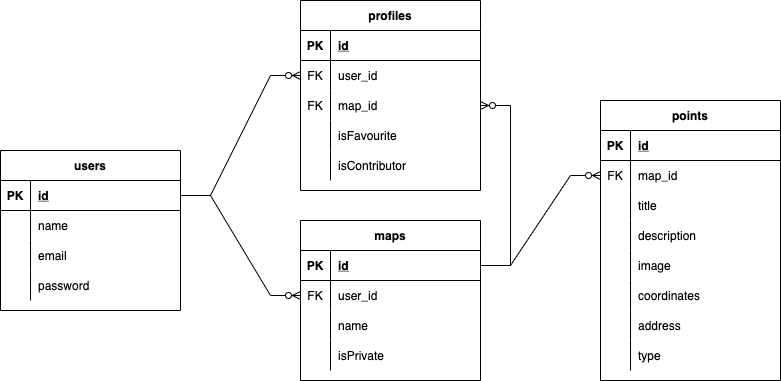

The diagram above was exported from draw.io. Its source (the exported page's mxGraphModel, read from the mxfile embedded in the PNG):
<mxGraphModel dx="924" dy="661" grid="1" gridSize="10" guides="1" tooltips="1" connect="1" arrows="1" fold="1" page="1" pageScale="1" pageWidth="850" pageHeight="1100" math="0" shadow="0">
  <root>
    <mxCell id="0" />
    <mxCell id="1" parent="0" />
    <mxCell id="yTlbWiShdt-pbRnbc2sZ-1" value="users" style="shape=table;startSize=30;container=1;collapsible=1;childLayout=tableLayout;fixedRows=1;rowLines=0;fontStyle=1;align=center;resizeLast=1;" parent="1" vertex="1">
      <mxGeometry y="210" width="180" height="160" as="geometry" />
    </mxCell>
    <mxCell id="yTlbWiShdt-pbRnbc2sZ-2" value="" style="shape=partialRectangle;collapsible=0;dropTarget=0;pointerEvents=0;fillColor=none;top=0;left=0;bottom=1;right=0;points=[[0,0.5],[1,0.5]];portConstraint=eastwest;" parent="yTlbWiShdt-pbRnbc2sZ-1" vertex="1">
      <mxGeometry y="30" width="180" height="30" as="geometry" />
    </mxCell>
    <mxCell id="yTlbWiShdt-pbRnbc2sZ-3" value="PK" style="shape=partialRectangle;connectable=0;fillColor=none;top=0;left=0;bottom=0;right=0;fontStyle=1;overflow=hidden;" parent="yTlbWiShdt-pbRnbc2sZ-2" vertex="1">
      <mxGeometry width="30" height="30" as="geometry">
        <mxRectangle width="30" height="30" as="alternateBounds" />
      </mxGeometry>
    </mxCell>
    <mxCell id="yTlbWiShdt-pbRnbc2sZ-4" value="id" style="shape=partialRectangle;connectable=0;fillColor=none;top=0;left=0;bottom=0;right=0;align=left;spacingLeft=6;fontStyle=5;overflow=hidden;" parent="yTlbWiShdt-pbRnbc2sZ-2" vertex="1">
      <mxGeometry x="30" width="150" height="30" as="geometry">
        <mxRectangle width="150" height="30" as="alternateBounds" />
      </mxGeometry>
    </mxCell>
    <mxCell id="yTlbWiShdt-pbRnbc2sZ-5" value="" style="shape=partialRectangle;collapsible=0;dropTarget=0;pointerEvents=0;fillColor=none;top=0;left=0;bottom=0;right=0;points=[[0,0.5],[1,0.5]];portConstraint=eastwest;" parent="yTlbWiShdt-pbRnbc2sZ-1" vertex="1">
      <mxGeometry y="60" width="180" height="30" as="geometry" />
    </mxCell>
    <mxCell id="yTlbWiShdt-pbRnbc2sZ-6" value="" style="shape=partialRectangle;connectable=0;fillColor=none;top=0;left=0;bottom=0;right=0;editable=1;overflow=hidden;" parent="yTlbWiShdt-pbRnbc2sZ-5" vertex="1">
      <mxGeometry width="30" height="30" as="geometry">
        <mxRectangle width="30" height="30" as="alternateBounds" />
      </mxGeometry>
    </mxCell>
    <mxCell id="yTlbWiShdt-pbRnbc2sZ-7" value="name" style="shape=partialRectangle;connectable=0;fillColor=none;top=0;left=0;bottom=0;right=0;align=left;spacingLeft=6;overflow=hidden;" parent="yTlbWiShdt-pbRnbc2sZ-5" vertex="1">
      <mxGeometry x="30" width="150" height="30" as="geometry">
        <mxRectangle width="150" height="30" as="alternateBounds" />
      </mxGeometry>
    </mxCell>
    <mxCell id="yTlbWiShdt-pbRnbc2sZ-8" value="" style="shape=partialRectangle;collapsible=0;dropTarget=0;pointerEvents=0;fillColor=none;top=0;left=0;bottom=0;right=0;points=[[0,0.5],[1,0.5]];portConstraint=eastwest;" parent="yTlbWiShdt-pbRnbc2sZ-1" vertex="1">
      <mxGeometry y="90" width="180" height="30" as="geometry" />
    </mxCell>
    <mxCell id="yTlbWiShdt-pbRnbc2sZ-9" value="" style="shape=partialRectangle;connectable=0;fillColor=none;top=0;left=0;bottom=0;right=0;editable=1;overflow=hidden;" parent="yTlbWiShdt-pbRnbc2sZ-8" vertex="1">
      <mxGeometry width="30" height="30" as="geometry">
        <mxRectangle width="30" height="30" as="alternateBounds" />
      </mxGeometry>
    </mxCell>
    <mxCell id="yTlbWiShdt-pbRnbc2sZ-10" value="email" style="shape=partialRectangle;connectable=0;fillColor=none;top=0;left=0;bottom=0;right=0;align=left;spacingLeft=6;overflow=hidden;" parent="yTlbWiShdt-pbRnbc2sZ-8" vertex="1">
      <mxGeometry x="30" width="150" height="30" as="geometry">
        <mxRectangle width="150" height="30" as="alternateBounds" />
      </mxGeometry>
    </mxCell>
    <mxCell id="yTlbWiShdt-pbRnbc2sZ-11" value="" style="shape=partialRectangle;collapsible=0;dropTarget=0;pointerEvents=0;fillColor=none;top=0;left=0;bottom=0;right=0;points=[[0,0.5],[1,0.5]];portConstraint=eastwest;" parent="yTlbWiShdt-pbRnbc2sZ-1" vertex="1">
      <mxGeometry y="120" width="180" height="30" as="geometry" />
    </mxCell>
    <mxCell id="yTlbWiShdt-pbRnbc2sZ-12" value="" style="shape=partialRectangle;connectable=0;fillColor=none;top=0;left=0;bottom=0;right=0;editable=1;overflow=hidden;" parent="yTlbWiShdt-pbRnbc2sZ-11" vertex="1">
      <mxGeometry width="30" height="30" as="geometry">
        <mxRectangle width="30" height="30" as="alternateBounds" />
      </mxGeometry>
    </mxCell>
    <mxCell id="yTlbWiShdt-pbRnbc2sZ-13" value="password" style="shape=partialRectangle;connectable=0;fillColor=none;top=0;left=0;bottom=0;right=0;align=left;spacingLeft=6;overflow=hidden;" parent="yTlbWiShdt-pbRnbc2sZ-11" vertex="1">
      <mxGeometry x="30" width="150" height="30" as="geometry">
        <mxRectangle width="150" height="30" as="alternateBounds" />
      </mxGeometry>
    </mxCell>
    <mxCell id="yTlbWiShdt-pbRnbc2sZ-14" value="points" style="shape=table;startSize=30;container=1;collapsible=1;childLayout=tableLayout;fixedRows=1;rowLines=0;fontStyle=1;align=center;resizeLast=1;" parent="1" vertex="1">
      <mxGeometry x="600" y="160" width="180" height="280" as="geometry" />
    </mxCell>
    <mxCell id="yTlbWiShdt-pbRnbc2sZ-15" value="" style="shape=partialRectangle;collapsible=0;dropTarget=0;pointerEvents=0;fillColor=none;top=0;left=0;bottom=1;right=0;points=[[0,0.5],[1,0.5]];portConstraint=eastwest;" parent="yTlbWiShdt-pbRnbc2sZ-14" vertex="1">
      <mxGeometry y="30" width="180" height="30" as="geometry" />
    </mxCell>
    <mxCell id="yTlbWiShdt-pbRnbc2sZ-16" value="PK" style="shape=partialRectangle;connectable=0;fillColor=none;top=0;left=0;bottom=0;right=0;fontStyle=1;overflow=hidden;" parent="yTlbWiShdt-pbRnbc2sZ-15" vertex="1">
      <mxGeometry width="30" height="30" as="geometry">
        <mxRectangle width="30" height="30" as="alternateBounds" />
      </mxGeometry>
    </mxCell>
    <mxCell id="yTlbWiShdt-pbRnbc2sZ-17" value="id" style="shape=partialRectangle;connectable=0;fillColor=none;top=0;left=0;bottom=0;right=0;align=left;spacingLeft=6;fontStyle=5;overflow=hidden;" parent="yTlbWiShdt-pbRnbc2sZ-15" vertex="1">
      <mxGeometry x="30" width="150" height="30" as="geometry">
        <mxRectangle width="150" height="30" as="alternateBounds" />
      </mxGeometry>
    </mxCell>
    <mxCell id="yTlbWiShdt-pbRnbc2sZ-18" value="" style="shape=partialRectangle;collapsible=0;dropTarget=0;pointerEvents=0;fillColor=none;top=0;left=0;bottom=0;right=0;points=[[0,0.5],[1,0.5]];portConstraint=eastwest;" parent="yTlbWiShdt-pbRnbc2sZ-14" vertex="1">
      <mxGeometry y="60" width="180" height="30" as="geometry" />
    </mxCell>
    <mxCell id="yTlbWiShdt-pbRnbc2sZ-19" value="FK" style="shape=partialRectangle;connectable=0;fillColor=none;top=0;left=0;bottom=0;right=0;editable=1;overflow=hidden;" parent="yTlbWiShdt-pbRnbc2sZ-18" vertex="1">
      <mxGeometry width="30" height="30" as="geometry">
        <mxRectangle width="30" height="30" as="alternateBounds" />
      </mxGeometry>
    </mxCell>
    <mxCell id="yTlbWiShdt-pbRnbc2sZ-20" value="map_id" style="shape=partialRectangle;connectable=0;fillColor=none;top=0;left=0;bottom=0;right=0;align=left;spacingLeft=6;overflow=hidden;" parent="yTlbWiShdt-pbRnbc2sZ-18" vertex="1">
      <mxGeometry x="30" width="150" height="30" as="geometry">
        <mxRectangle width="150" height="30" as="alternateBounds" />
      </mxGeometry>
    </mxCell>
    <mxCell id="PmzAXp2TVhwWZgdoJ2Tg-44" value="" style="shape=partialRectangle;collapsible=0;dropTarget=0;pointerEvents=0;fillColor=none;top=0;left=0;bottom=0;right=0;points=[[0,0.5],[1,0.5]];portConstraint=eastwest;" vertex="1" parent="yTlbWiShdt-pbRnbc2sZ-14">
      <mxGeometry y="90" width="180" height="30" as="geometry" />
    </mxCell>
    <mxCell id="PmzAXp2TVhwWZgdoJ2Tg-45" value="" style="shape=partialRectangle;connectable=0;fillColor=none;top=0;left=0;bottom=0;right=0;editable=1;overflow=hidden;" vertex="1" parent="PmzAXp2TVhwWZgdoJ2Tg-44">
      <mxGeometry width="30" height="30" as="geometry">
        <mxRectangle width="30" height="30" as="alternateBounds" />
      </mxGeometry>
    </mxCell>
    <mxCell id="PmzAXp2TVhwWZgdoJ2Tg-46" value="title" style="shape=partialRectangle;connectable=0;fillColor=none;top=0;left=0;bottom=0;right=0;align=left;spacingLeft=6;overflow=hidden;" vertex="1" parent="PmzAXp2TVhwWZgdoJ2Tg-44">
      <mxGeometry x="30" width="150" height="30" as="geometry">
        <mxRectangle width="150" height="30" as="alternateBounds" />
      </mxGeometry>
    </mxCell>
    <mxCell id="yTlbWiShdt-pbRnbc2sZ-41" value="" style="shape=partialRectangle;collapsible=0;dropTarget=0;pointerEvents=0;fillColor=none;top=0;left=0;bottom=0;right=0;points=[[0,0.5],[1,0.5]];portConstraint=eastwest;" parent="yTlbWiShdt-pbRnbc2sZ-14" vertex="1">
      <mxGeometry y="120" width="180" height="30" as="geometry" />
    </mxCell>
    <mxCell id="yTlbWiShdt-pbRnbc2sZ-42" value="" style="shape=partialRectangle;connectable=0;fillColor=none;top=0;left=0;bottom=0;right=0;editable=1;overflow=hidden;" parent="yTlbWiShdt-pbRnbc2sZ-41" vertex="1">
      <mxGeometry width="30" height="30" as="geometry">
        <mxRectangle width="30" height="30" as="alternateBounds" />
      </mxGeometry>
    </mxCell>
    <mxCell id="yTlbWiShdt-pbRnbc2sZ-43" value="description" style="shape=partialRectangle;connectable=0;fillColor=none;top=0;left=0;bottom=0;right=0;align=left;spacingLeft=6;overflow=hidden;" parent="yTlbWiShdt-pbRnbc2sZ-41" vertex="1">
      <mxGeometry x="30" width="150" height="30" as="geometry">
        <mxRectangle width="150" height="30" as="alternateBounds" />
      </mxGeometry>
    </mxCell>
    <mxCell id="yTlbWiShdt-pbRnbc2sZ-49" value="" style="shape=partialRectangle;collapsible=0;dropTarget=0;pointerEvents=0;fillColor=none;top=0;left=0;bottom=0;right=0;points=[[0,0.5],[1,0.5]];portConstraint=eastwest;" parent="yTlbWiShdt-pbRnbc2sZ-14" vertex="1">
      <mxGeometry y="150" width="180" height="30" as="geometry" />
    </mxCell>
    <mxCell id="yTlbWiShdt-pbRnbc2sZ-50" value="" style="shape=partialRectangle;connectable=0;fillColor=none;top=0;left=0;bottom=0;right=0;editable=1;overflow=hidden;" parent="yTlbWiShdt-pbRnbc2sZ-49" vertex="1">
      <mxGeometry width="30" height="30" as="geometry">
        <mxRectangle width="30" height="30" as="alternateBounds" />
      </mxGeometry>
    </mxCell>
    <mxCell id="yTlbWiShdt-pbRnbc2sZ-51" value="image" style="shape=partialRectangle;connectable=0;fillColor=none;top=0;left=0;bottom=0;right=0;align=left;spacingLeft=6;overflow=hidden;" parent="yTlbWiShdt-pbRnbc2sZ-49" vertex="1">
      <mxGeometry x="30" width="150" height="30" as="geometry">
        <mxRectangle width="150" height="30" as="alternateBounds" />
      </mxGeometry>
    </mxCell>
    <mxCell id="yTlbWiShdt-pbRnbc2sZ-24" value="" style="shape=partialRectangle;collapsible=0;dropTarget=0;pointerEvents=0;fillColor=none;top=0;left=0;bottom=0;right=0;points=[[0,0.5],[1,0.5]];portConstraint=eastwest;" parent="yTlbWiShdt-pbRnbc2sZ-14" vertex="1">
      <mxGeometry y="180" width="180" height="30" as="geometry" />
    </mxCell>
    <mxCell id="yTlbWiShdt-pbRnbc2sZ-25" value="" style="shape=partialRectangle;connectable=0;fillColor=none;top=0;left=0;bottom=0;right=0;editable=1;overflow=hidden;" parent="yTlbWiShdt-pbRnbc2sZ-24" vertex="1">
      <mxGeometry width="30" height="30" as="geometry">
        <mxRectangle width="30" height="30" as="alternateBounds" />
      </mxGeometry>
    </mxCell>
    <mxCell id="yTlbWiShdt-pbRnbc2sZ-26" value="coordinates" style="shape=partialRectangle;connectable=0;fillColor=none;top=0;left=0;bottom=0;right=0;align=left;spacingLeft=6;overflow=hidden;" parent="yTlbWiShdt-pbRnbc2sZ-24" vertex="1">
      <mxGeometry x="30" width="150" height="30" as="geometry">
        <mxRectangle width="150" height="30" as="alternateBounds" />
      </mxGeometry>
    </mxCell>
    <mxCell id="yTlbWiShdt-pbRnbc2sZ-45" value="" style="shape=partialRectangle;collapsible=0;dropTarget=0;pointerEvents=0;fillColor=none;top=0;left=0;bottom=0;right=0;points=[[0,0.5],[1,0.5]];portConstraint=eastwest;" parent="yTlbWiShdt-pbRnbc2sZ-14" vertex="1">
      <mxGeometry y="210" width="180" height="30" as="geometry" />
    </mxCell>
    <mxCell id="yTlbWiShdt-pbRnbc2sZ-46" value="" style="shape=partialRectangle;connectable=0;fillColor=none;top=0;left=0;bottom=0;right=0;editable=1;overflow=hidden;" parent="yTlbWiShdt-pbRnbc2sZ-45" vertex="1">
      <mxGeometry width="30" height="30" as="geometry">
        <mxRectangle width="30" height="30" as="alternateBounds" />
      </mxGeometry>
    </mxCell>
    <mxCell id="yTlbWiShdt-pbRnbc2sZ-47" value="address" style="shape=partialRectangle;connectable=0;fillColor=none;top=0;left=0;bottom=0;right=0;align=left;spacingLeft=6;overflow=hidden;" parent="yTlbWiShdt-pbRnbc2sZ-45" vertex="1">
      <mxGeometry x="30" width="150" height="30" as="geometry">
        <mxRectangle width="150" height="30" as="alternateBounds" />
      </mxGeometry>
    </mxCell>
    <mxCell id="yTlbWiShdt-pbRnbc2sZ-21" value="" style="shape=partialRectangle;collapsible=0;dropTarget=0;pointerEvents=0;fillColor=none;top=0;left=0;bottom=0;right=0;points=[[0,0.5],[1,0.5]];portConstraint=eastwest;" parent="yTlbWiShdt-pbRnbc2sZ-14" vertex="1">
      <mxGeometry y="240" width="180" height="30" as="geometry" />
    </mxCell>
    <mxCell id="yTlbWiShdt-pbRnbc2sZ-22" value="" style="shape=partialRectangle;connectable=0;fillColor=none;top=0;left=0;bottom=0;right=0;editable=1;overflow=hidden;" parent="yTlbWiShdt-pbRnbc2sZ-21" vertex="1">
      <mxGeometry width="30" height="30" as="geometry">
        <mxRectangle width="30" height="30" as="alternateBounds" />
      </mxGeometry>
    </mxCell>
    <mxCell id="yTlbWiShdt-pbRnbc2sZ-23" value="type" style="shape=partialRectangle;connectable=0;fillColor=none;top=0;left=0;bottom=0;right=0;align=left;spacingLeft=6;overflow=hidden;" parent="yTlbWiShdt-pbRnbc2sZ-21" vertex="1">
      <mxGeometry x="30" width="150" height="30" as="geometry">
        <mxRectangle width="150" height="30" as="alternateBounds" />
      </mxGeometry>
    </mxCell>
    <mxCell id="yTlbWiShdt-pbRnbc2sZ-27" value="maps" style="shape=table;startSize=30;container=1;collapsible=1;childLayout=tableLayout;fixedRows=1;rowLines=0;fontStyle=1;align=center;resizeLast=1;" parent="1" vertex="1">
      <mxGeometry x="300" y="280" width="180" height="160" as="geometry" />
    </mxCell>
    <mxCell id="yTlbWiShdt-pbRnbc2sZ-28" value="" style="shape=partialRectangle;collapsible=0;dropTarget=0;pointerEvents=0;fillColor=none;top=0;left=0;bottom=1;right=0;points=[[0,0.5],[1,0.5]];portConstraint=eastwest;" parent="yTlbWiShdt-pbRnbc2sZ-27" vertex="1">
      <mxGeometry y="30" width="180" height="30" as="geometry" />
    </mxCell>
    <mxCell id="yTlbWiShdt-pbRnbc2sZ-29" value="PK" style="shape=partialRectangle;connectable=0;fillColor=none;top=0;left=0;bottom=0;right=0;fontStyle=1;overflow=hidden;" parent="yTlbWiShdt-pbRnbc2sZ-28" vertex="1">
      <mxGeometry width="30" height="30" as="geometry">
        <mxRectangle width="30" height="30" as="alternateBounds" />
      </mxGeometry>
    </mxCell>
    <mxCell id="yTlbWiShdt-pbRnbc2sZ-30" value="id" style="shape=partialRectangle;connectable=0;fillColor=none;top=0;left=0;bottom=0;right=0;align=left;spacingLeft=6;fontStyle=5;overflow=hidden;" parent="yTlbWiShdt-pbRnbc2sZ-28" vertex="1">
      <mxGeometry x="30" width="150" height="30" as="geometry">
        <mxRectangle width="150" height="30" as="alternateBounds" />
      </mxGeometry>
    </mxCell>
    <mxCell id="yTlbWiShdt-pbRnbc2sZ-57" value="" style="shape=partialRectangle;collapsible=0;dropTarget=0;pointerEvents=0;fillColor=none;top=0;left=0;bottom=0;right=0;points=[[0,0.5],[1,0.5]];portConstraint=eastwest;" parent="yTlbWiShdt-pbRnbc2sZ-27" vertex="1">
      <mxGeometry y="60" width="180" height="30" as="geometry" />
    </mxCell>
    <mxCell id="yTlbWiShdt-pbRnbc2sZ-58" value="FK" style="shape=partialRectangle;connectable=0;fillColor=none;top=0;left=0;bottom=0;right=0;fontStyle=0;overflow=hidden;" parent="yTlbWiShdt-pbRnbc2sZ-57" vertex="1">
      <mxGeometry width="30" height="30" as="geometry">
        <mxRectangle width="30" height="30" as="alternateBounds" />
      </mxGeometry>
    </mxCell>
    <mxCell id="yTlbWiShdt-pbRnbc2sZ-59" value="user_id" style="shape=partialRectangle;connectable=0;fillColor=none;top=0;left=0;bottom=0;right=0;align=left;spacingLeft=6;fontStyle=0;overflow=hidden;" parent="yTlbWiShdt-pbRnbc2sZ-57" vertex="1">
      <mxGeometry x="30" width="150" height="30" as="geometry">
        <mxRectangle width="150" height="30" as="alternateBounds" />
      </mxGeometry>
    </mxCell>
    <mxCell id="yTlbWiShdt-pbRnbc2sZ-71" value="" style="shape=partialRectangle;collapsible=0;dropTarget=0;pointerEvents=0;fillColor=none;top=0;left=0;bottom=0;right=0;points=[[0,0.5],[1,0.5]];portConstraint=eastwest;" parent="yTlbWiShdt-pbRnbc2sZ-27" vertex="1">
      <mxGeometry y="90" width="180" height="30" as="geometry" />
    </mxCell>
    <mxCell id="yTlbWiShdt-pbRnbc2sZ-72" value="" style="shape=partialRectangle;connectable=0;fillColor=none;top=0;left=0;bottom=0;right=0;editable=1;overflow=hidden;" parent="yTlbWiShdt-pbRnbc2sZ-71" vertex="1">
      <mxGeometry width="30" height="30" as="geometry">
        <mxRectangle width="30" height="30" as="alternateBounds" />
      </mxGeometry>
    </mxCell>
    <mxCell id="yTlbWiShdt-pbRnbc2sZ-73" value="name" style="shape=partialRectangle;connectable=0;fillColor=none;top=0;left=0;bottom=0;right=0;align=left;spacingLeft=6;overflow=hidden;" parent="yTlbWiShdt-pbRnbc2sZ-71" vertex="1">
      <mxGeometry x="30" width="150" height="30" as="geometry">
        <mxRectangle width="150" height="30" as="alternateBounds" />
      </mxGeometry>
    </mxCell>
    <mxCell id="yTlbWiShdt-pbRnbc2sZ-83" value="" style="shape=partialRectangle;collapsible=0;dropTarget=0;pointerEvents=0;fillColor=none;top=0;left=0;bottom=0;right=0;points=[[0,0.5],[1,0.5]];portConstraint=eastwest;" parent="yTlbWiShdt-pbRnbc2sZ-27" vertex="1">
      <mxGeometry y="120" width="180" height="30" as="geometry" />
    </mxCell>
    <mxCell id="yTlbWiShdt-pbRnbc2sZ-84" value="" style="shape=partialRectangle;connectable=0;fillColor=none;top=0;left=0;bottom=0;right=0;editable=1;overflow=hidden;" parent="yTlbWiShdt-pbRnbc2sZ-83" vertex="1">
      <mxGeometry width="30" height="30" as="geometry">
        <mxRectangle width="30" height="30" as="alternateBounds" />
      </mxGeometry>
    </mxCell>
    <mxCell id="yTlbWiShdt-pbRnbc2sZ-85" value="isPrivate" style="shape=partialRectangle;connectable=0;fillColor=none;top=0;left=0;bottom=0;right=0;align=left;spacingLeft=6;overflow=hidden;" parent="yTlbWiShdt-pbRnbc2sZ-83" vertex="1">
      <mxGeometry x="30" width="150" height="30" as="geometry">
        <mxRectangle width="150" height="30" as="alternateBounds" />
      </mxGeometry>
    </mxCell>
    <mxCell id="PmzAXp2TVhwWZgdoJ2Tg-1" value="profiles" style="shape=table;startSize=30;container=1;collapsible=1;childLayout=tableLayout;fixedRows=1;rowLines=0;fontStyle=1;align=center;resizeLast=1;" vertex="1" parent="1">
      <mxGeometry x="300" y="60" width="180" height="190" as="geometry" />
    </mxCell>
    <mxCell id="PmzAXp2TVhwWZgdoJ2Tg-2" value="" style="shape=partialRectangle;collapsible=0;dropTarget=0;pointerEvents=0;fillColor=none;top=0;left=0;bottom=1;right=0;points=[[0,0.5],[1,0.5]];portConstraint=eastwest;" vertex="1" parent="PmzAXp2TVhwWZgdoJ2Tg-1">
      <mxGeometry y="30" width="180" height="30" as="geometry" />
    </mxCell>
    <mxCell id="PmzAXp2TVhwWZgdoJ2Tg-3" value="PK" style="shape=partialRectangle;connectable=0;fillColor=none;top=0;left=0;bottom=0;right=0;fontStyle=1;overflow=hidden;" vertex="1" parent="PmzAXp2TVhwWZgdoJ2Tg-2">
      <mxGeometry width="30" height="30" as="geometry">
        <mxRectangle width="30" height="30" as="alternateBounds" />
      </mxGeometry>
    </mxCell>
    <mxCell id="PmzAXp2TVhwWZgdoJ2Tg-4" value="id" style="shape=partialRectangle;connectable=0;fillColor=none;top=0;left=0;bottom=0;right=0;align=left;spacingLeft=6;fontStyle=5;overflow=hidden;" vertex="1" parent="PmzAXp2TVhwWZgdoJ2Tg-2">
      <mxGeometry x="30" width="150" height="30" as="geometry">
        <mxRectangle width="150" height="30" as="alternateBounds" />
      </mxGeometry>
    </mxCell>
    <mxCell id="PmzAXp2TVhwWZgdoJ2Tg-5" value="" style="shape=partialRectangle;collapsible=0;dropTarget=0;pointerEvents=0;fillColor=none;top=0;left=0;bottom=0;right=0;points=[[0,0.5],[1,0.5]];portConstraint=eastwest;" vertex="1" parent="PmzAXp2TVhwWZgdoJ2Tg-1">
      <mxGeometry y="60" width="180" height="30" as="geometry" />
    </mxCell>
    <mxCell id="PmzAXp2TVhwWZgdoJ2Tg-6" value="FK" style="shape=partialRectangle;connectable=0;fillColor=none;top=0;left=0;bottom=0;right=0;editable=1;overflow=hidden;" vertex="1" parent="PmzAXp2TVhwWZgdoJ2Tg-5">
      <mxGeometry width="30" height="30" as="geometry">
        <mxRectangle width="30" height="30" as="alternateBounds" />
      </mxGeometry>
    </mxCell>
    <mxCell id="PmzAXp2TVhwWZgdoJ2Tg-7" value="user_id" style="shape=partialRectangle;connectable=0;fillColor=none;top=0;left=0;bottom=0;right=0;align=left;spacingLeft=6;overflow=hidden;" vertex="1" parent="PmzAXp2TVhwWZgdoJ2Tg-5">
      <mxGeometry x="30" width="150" height="30" as="geometry">
        <mxRectangle width="150" height="30" as="alternateBounds" />
      </mxGeometry>
    </mxCell>
    <mxCell id="PmzAXp2TVhwWZgdoJ2Tg-8" value="" style="shape=partialRectangle;collapsible=0;dropTarget=0;pointerEvents=0;fillColor=none;top=0;left=0;bottom=0;right=0;points=[[0,0.5],[1,0.5]];portConstraint=eastwest;" vertex="1" parent="PmzAXp2TVhwWZgdoJ2Tg-1">
      <mxGeometry y="90" width="180" height="30" as="geometry" />
    </mxCell>
    <mxCell id="PmzAXp2TVhwWZgdoJ2Tg-9" value="FK" style="shape=partialRectangle;connectable=0;fillColor=none;top=0;left=0;bottom=0;right=0;editable=1;overflow=hidden;" vertex="1" parent="PmzAXp2TVhwWZgdoJ2Tg-8">
      <mxGeometry width="30" height="30" as="geometry">
        <mxRectangle width="30" height="30" as="alternateBounds" />
      </mxGeometry>
    </mxCell>
    <mxCell id="PmzAXp2TVhwWZgdoJ2Tg-10" value="map_id" style="shape=partialRectangle;connectable=0;fillColor=none;top=0;left=0;bottom=0;right=0;align=left;spacingLeft=6;overflow=hidden;" vertex="1" parent="PmzAXp2TVhwWZgdoJ2Tg-8">
      <mxGeometry x="30" width="150" height="30" as="geometry">
        <mxRectangle width="150" height="30" as="alternateBounds" />
      </mxGeometry>
    </mxCell>
    <mxCell id="PmzAXp2TVhwWZgdoJ2Tg-33" value="" style="shape=partialRectangle;collapsible=0;dropTarget=0;pointerEvents=0;fillColor=none;top=0;left=0;bottom=0;right=0;points=[[0,0.5],[1,0.5]];portConstraint=eastwest;" vertex="1" parent="PmzAXp2TVhwWZgdoJ2Tg-1">
      <mxGeometry y="120" width="180" height="30" as="geometry" />
    </mxCell>
    <mxCell id="PmzAXp2TVhwWZgdoJ2Tg-34" value="" style="shape=partialRectangle;connectable=0;fillColor=none;top=0;left=0;bottom=0;right=0;editable=1;overflow=hidden;" vertex="1" parent="PmzAXp2TVhwWZgdoJ2Tg-33">
      <mxGeometry width="30" height="30" as="geometry">
        <mxRectangle width="30" height="30" as="alternateBounds" />
      </mxGeometry>
    </mxCell>
    <mxCell id="PmzAXp2TVhwWZgdoJ2Tg-35" value="isFavourite" style="shape=partialRectangle;connectable=0;fillColor=none;top=0;left=0;bottom=0;right=0;align=left;spacingLeft=6;overflow=hidden;" vertex="1" parent="PmzAXp2TVhwWZgdoJ2Tg-33">
      <mxGeometry x="30" width="150" height="30" as="geometry">
        <mxRectangle width="150" height="30" as="alternateBounds" />
      </mxGeometry>
    </mxCell>
    <mxCell id="PmzAXp2TVhwWZgdoJ2Tg-37" value="" style="shape=partialRectangle;collapsible=0;dropTarget=0;pointerEvents=0;fillColor=none;top=0;left=0;bottom=0;right=0;points=[[0,0.5],[1,0.5]];portConstraint=eastwest;" vertex="1" parent="PmzAXp2TVhwWZgdoJ2Tg-1">
      <mxGeometry y="150" width="180" height="30" as="geometry" />
    </mxCell>
    <mxCell id="PmzAXp2TVhwWZgdoJ2Tg-38" value="" style="shape=partialRectangle;connectable=0;fillColor=none;top=0;left=0;bottom=0;right=0;editable=1;overflow=hidden;" vertex="1" parent="PmzAXp2TVhwWZgdoJ2Tg-37">
      <mxGeometry width="30" height="30" as="geometry">
        <mxRectangle width="30" height="30" as="alternateBounds" />
      </mxGeometry>
    </mxCell>
    <mxCell id="PmzAXp2TVhwWZgdoJ2Tg-39" value="isContributor" style="shape=partialRectangle;connectable=0;fillColor=none;top=0;left=0;bottom=0;right=0;align=left;spacingLeft=6;overflow=hidden;" vertex="1" parent="PmzAXp2TVhwWZgdoJ2Tg-37">
      <mxGeometry x="30" width="150" height="30" as="geometry">
        <mxRectangle width="150" height="30" as="alternateBounds" />
      </mxGeometry>
    </mxCell>
    <mxCell id="PmzAXp2TVhwWZgdoJ2Tg-16" value="" style="edgeStyle=entityRelationEdgeStyle;fontSize=12;html=1;endArrow=ERzeroToMany;endFill=1;rounded=0;" edge="1" parent="1" source="yTlbWiShdt-pbRnbc2sZ-28" target="yTlbWiShdt-pbRnbc2sZ-18">
      <mxGeometry width="100" height="100" relative="1" as="geometry">
        <mxPoint x="560" y="250" as="sourcePoint" />
        <mxPoint x="660" y="150" as="targetPoint" />
      </mxGeometry>
    </mxCell>
    <mxCell id="PmzAXp2TVhwWZgdoJ2Tg-17" value="" style="edgeStyle=entityRelationEdgeStyle;fontSize=12;html=1;endArrow=ERzeroToMany;endFill=1;rounded=0;" edge="1" parent="1" source="yTlbWiShdt-pbRnbc2sZ-28" target="PmzAXp2TVhwWZgdoJ2Tg-8">
      <mxGeometry width="100" height="100" relative="1" as="geometry">
        <mxPoint x="260" y="290" as="sourcePoint" />
        <mxPoint x="360" y="190" as="targetPoint" />
      </mxGeometry>
    </mxCell>
    <mxCell id="PmzAXp2TVhwWZgdoJ2Tg-18" value="" style="edgeStyle=entityRelationEdgeStyle;fontSize=12;html=1;endArrow=ERzeroToMany;endFill=1;rounded=0;" edge="1" parent="1" source="yTlbWiShdt-pbRnbc2sZ-2" target="PmzAXp2TVhwWZgdoJ2Tg-5">
      <mxGeometry width="100" height="100" relative="1" as="geometry">
        <mxPoint x="190" y="250" as="sourcePoint" />
        <mxPoint x="290" y="150" as="targetPoint" />
      </mxGeometry>
    </mxCell>
    <mxCell id="PmzAXp2TVhwWZgdoJ2Tg-42" value="" style="edgeStyle=entityRelationEdgeStyle;fontSize=12;html=1;endArrow=ERzeroToMany;endFill=1;rounded=0;" edge="1" parent="1" source="yTlbWiShdt-pbRnbc2sZ-2" target="yTlbWiShdt-pbRnbc2sZ-57">
      <mxGeometry width="100" height="100" relative="1" as="geometry">
        <mxPoint x="350" y="330" as="sourcePoint" />
        <mxPoint x="450" y="230" as="targetPoint" />
      </mxGeometry>
    </mxCell>
  </root>
</mxGraphModel>